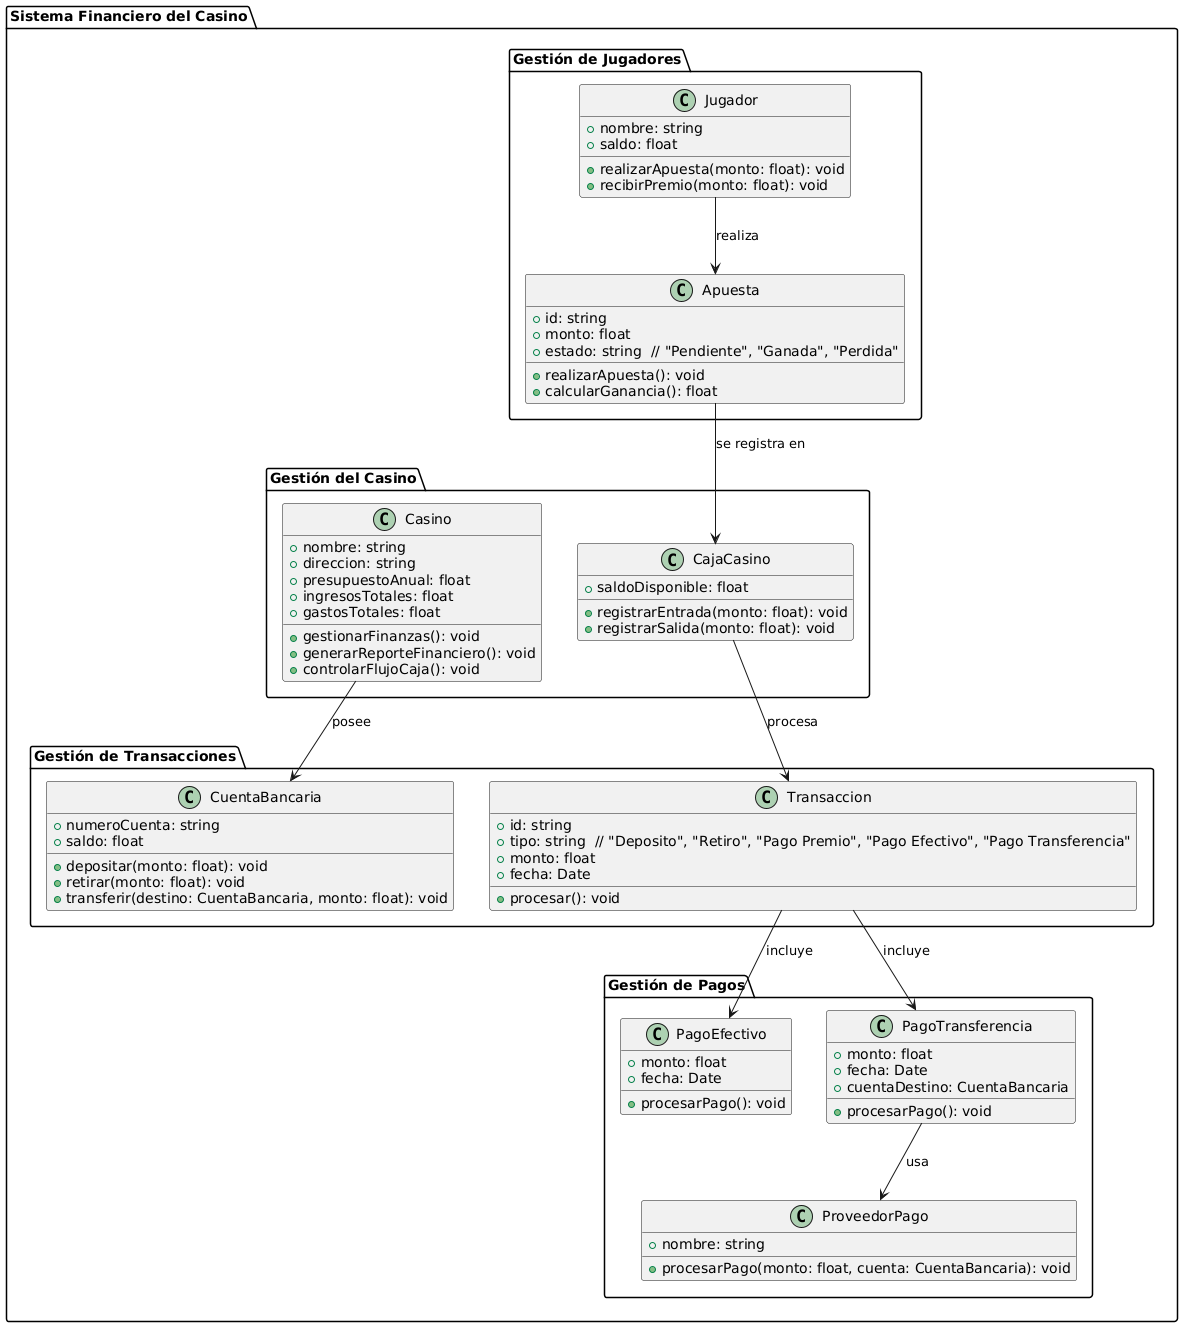

The diagram above was rendered by PlantUML. Its source (embedded in the PNG):
@startuml
' Definir el diseño del diagrama como vertical
' (Nota: PlantUML organiza automáticamente los elementos, y no siempre permite un control preciso sobre la disposición. Sin embargo, se puede intentar influir en el diseño utilizando ciertas directivas.)

' Definir paquetes y clases
package "Sistema Financiero del Casino" {

    package "Gestión del Casino" {
        class Casino {
            +nombre: string
            +direccion: string
            +presupuestoAnual: float
            +ingresosTotales: float
            +gastosTotales: float
            +gestionarFinanzas(): void
            +generarReporteFinanciero(): void
            +controlarFlujoCaja(): void
        }
        class CajaCasino {
            +saldoDisponible: float
            +registrarEntrada(monto: float): void
            +registrarSalida(monto: float): void
        }
    }

    package "Gestión de Jugadores" {
        class Jugador {
            +nombre: string
            +saldo: float
            +realizarApuesta(monto: float): void
            +recibirPremio(monto: float): void
        }
        class Apuesta {
            +id: string
            +monto: float
            +estado: string  // "Pendiente", "Ganada", "Perdida"
            +realizarApuesta(): void
            +calcularGanancia(): float
        }
    }

    package "Gestión de Transacciones" {
        class CuentaBancaria {
            +numeroCuenta: string
            +saldo: float
            +depositar(monto: float): void
            +retirar(monto: float): void
            +transferir(destino: CuentaBancaria, monto: float): void
        }
        class Transaccion {
            +id: string
            +tipo: string  // "Deposito", "Retiro", "Pago Premio", "Pago Efectivo", "Pago Transferencia"
            +monto: float
            +fecha: Date
            +procesar(): void
        }
    }

    package "Gestión de Pagos" {
        class ProveedorPago {
            +nombre: string
            +procesarPago(monto: float, cuenta: CuentaBancaria): void
        }
        class PagoEfectivo {
            +monto: float
            +fecha: Date
            +procesarPago(): void
        }
        class PagoTransferencia {
            +monto: float
            +fecha: Date
            +cuentaDestino: CuentaBancaria
            +procesarPago(): void
        }
    }
}

' Relaciones entre clases de diferentes paquetes
Casino --> CuentaBancaria : "posee"
Jugador --> Apuesta : "realiza"
Apuesta --> CajaCasino : "se registra en"
CajaCasino --> Transaccion : "procesa"
Transaccion --> PagoEfectivo : "incluye"
Transaccion --> PagoTransferencia : "incluye"
PagoTransferencia --> ProveedorPago : "usa"
@enduml